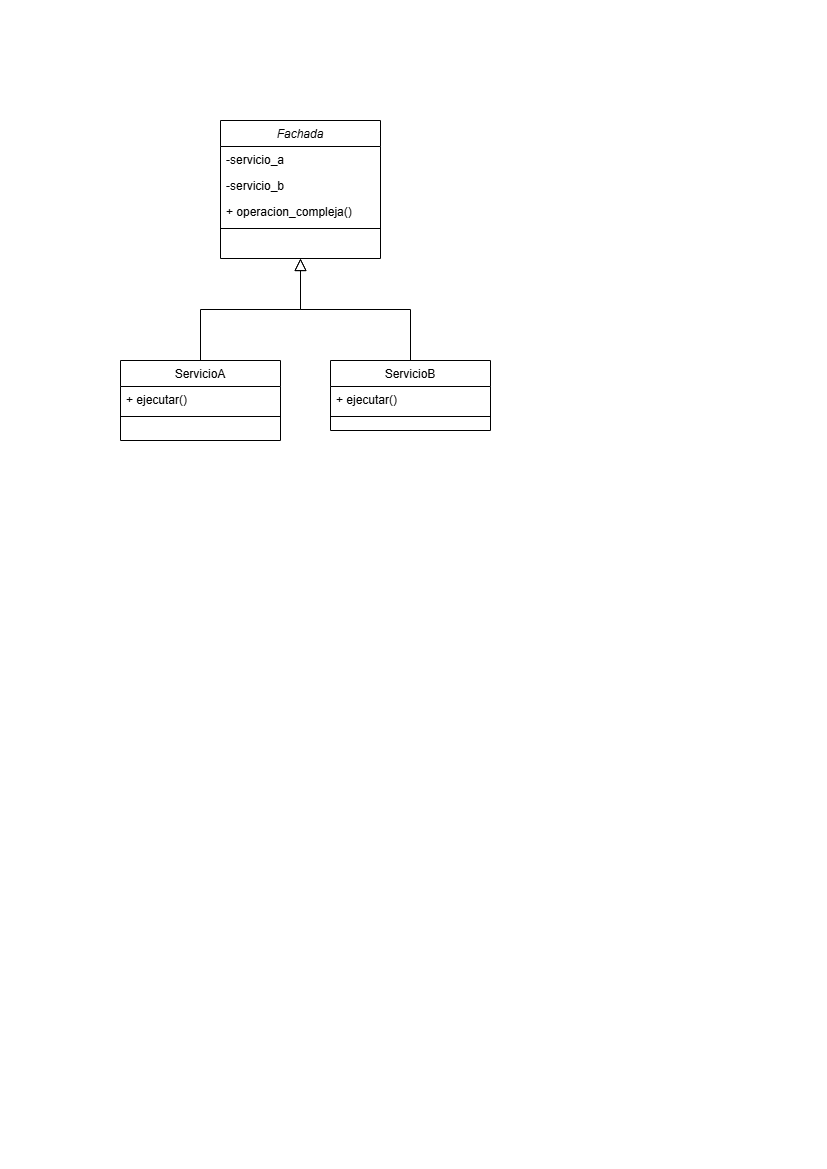

The diagram above was exported from draw.io. Its source (the exported page's mxGraphModel, read from the mxfile embedded in the PNG):
<mxGraphModel dx="1434" dy="786" grid="1" gridSize="10" guides="1" tooltips="1" connect="1" arrows="1" fold="1" page="1" pageScale="1" pageWidth="827" pageHeight="1169" math="0" shadow="0">
  <root>
    <mxCell id="WIyWlLk6GJQsqaUBKTNV-0" />
    <mxCell id="WIyWlLk6GJQsqaUBKTNV-1" parent="WIyWlLk6GJQsqaUBKTNV-0" />
    <mxCell id="zkfFHV4jXpPFQw0GAbJ--0" value="Fachada" style="swimlane;fontStyle=2;align=center;verticalAlign=top;childLayout=stackLayout;horizontal=1;startSize=26;horizontalStack=0;resizeParent=1;resizeLast=0;collapsible=1;marginBottom=0;rounded=0;shadow=0;strokeWidth=1;" parent="WIyWlLk6GJQsqaUBKTNV-1" vertex="1">
      <mxGeometry x="220" y="120" width="160" height="138" as="geometry">
        <mxRectangle x="230" y="140" width="160" height="26" as="alternateBounds" />
      </mxGeometry>
    </mxCell>
    <mxCell id="zkfFHV4jXpPFQw0GAbJ--1" value="-servicio_a" style="text;align=left;verticalAlign=top;spacingLeft=4;spacingRight=4;overflow=hidden;rotatable=0;points=[[0,0.5],[1,0.5]];portConstraint=eastwest;" parent="zkfFHV4jXpPFQw0GAbJ--0" vertex="1">
      <mxGeometry y="26" width="160" height="26" as="geometry" />
    </mxCell>
    <mxCell id="zkfFHV4jXpPFQw0GAbJ--2" value="-servicio_b" style="text;align=left;verticalAlign=top;spacingLeft=4;spacingRight=4;overflow=hidden;rotatable=0;points=[[0,0.5],[1,0.5]];portConstraint=eastwest;rounded=0;shadow=0;html=0;" parent="zkfFHV4jXpPFQw0GAbJ--0" vertex="1">
      <mxGeometry y="52" width="160" height="26" as="geometry" />
    </mxCell>
    <mxCell id="zkfFHV4jXpPFQw0GAbJ--3" value="+ operacion_compleja()" style="text;align=left;verticalAlign=top;spacingLeft=4;spacingRight=4;overflow=hidden;rotatable=0;points=[[0,0.5],[1,0.5]];portConstraint=eastwest;rounded=0;shadow=0;html=0;" parent="zkfFHV4jXpPFQw0GAbJ--0" vertex="1">
      <mxGeometry y="78" width="160" height="26" as="geometry" />
    </mxCell>
    <mxCell id="J9N_fSMt1OCJkWxu4gpu-1" value="" style="line;html=1;strokeWidth=1;align=left;verticalAlign=middle;spacingTop=-1;spacingLeft=3;spacingRight=3;rotatable=0;labelPosition=right;points=[];portConstraint=eastwest;" vertex="1" parent="zkfFHV4jXpPFQw0GAbJ--0">
      <mxGeometry y="104" width="160" height="8" as="geometry" />
    </mxCell>
    <mxCell id="zkfFHV4jXpPFQw0GAbJ--6" value="ServicioA" style="swimlane;fontStyle=0;align=center;verticalAlign=top;childLayout=stackLayout;horizontal=1;startSize=26;horizontalStack=0;resizeParent=1;resizeLast=0;collapsible=1;marginBottom=0;rounded=0;shadow=0;strokeWidth=1;" parent="WIyWlLk6GJQsqaUBKTNV-1" vertex="1">
      <mxGeometry x="120" y="360" width="160" height="80" as="geometry">
        <mxRectangle x="130" y="380" width="160" height="26" as="alternateBounds" />
      </mxGeometry>
    </mxCell>
    <mxCell id="zkfFHV4jXpPFQw0GAbJ--7" value="+ ejecutar()" style="text;align=left;verticalAlign=top;spacingLeft=4;spacingRight=4;overflow=hidden;rotatable=0;points=[[0,0.5],[1,0.5]];portConstraint=eastwest;" parent="zkfFHV4jXpPFQw0GAbJ--6" vertex="1">
      <mxGeometry y="26" width="160" height="26" as="geometry" />
    </mxCell>
    <mxCell id="J9N_fSMt1OCJkWxu4gpu-0" value="" style="line;html=1;strokeWidth=1;align=left;verticalAlign=middle;spacingTop=-1;spacingLeft=3;spacingRight=3;rotatable=0;labelPosition=right;points=[];portConstraint=eastwest;" vertex="1" parent="zkfFHV4jXpPFQw0GAbJ--6">
      <mxGeometry y="52" width="160" height="8" as="geometry" />
    </mxCell>
    <mxCell id="zkfFHV4jXpPFQw0GAbJ--12" value="" style="endArrow=block;endSize=10;endFill=0;shadow=0;strokeWidth=1;rounded=0;curved=0;edgeStyle=elbowEdgeStyle;elbow=vertical;" parent="WIyWlLk6GJQsqaUBKTNV-1" source="zkfFHV4jXpPFQw0GAbJ--6" target="zkfFHV4jXpPFQw0GAbJ--0" edge="1">
      <mxGeometry width="160" relative="1" as="geometry">
        <mxPoint x="200" y="203" as="sourcePoint" />
        <mxPoint x="200" y="203" as="targetPoint" />
      </mxGeometry>
    </mxCell>
    <mxCell id="zkfFHV4jXpPFQw0GAbJ--13" value="ServicioB" style="swimlane;fontStyle=0;align=center;verticalAlign=top;childLayout=stackLayout;horizontal=1;startSize=26;horizontalStack=0;resizeParent=1;resizeLast=0;collapsible=1;marginBottom=0;rounded=0;shadow=0;strokeWidth=1;" parent="WIyWlLk6GJQsqaUBKTNV-1" vertex="1">
      <mxGeometry x="330" y="360" width="160" height="70" as="geometry">
        <mxRectangle x="340" y="380" width="170" height="26" as="alternateBounds" />
      </mxGeometry>
    </mxCell>
    <mxCell id="zkfFHV4jXpPFQw0GAbJ--14" value="+ ejecutar()" style="text;align=left;verticalAlign=top;spacingLeft=4;spacingRight=4;overflow=hidden;rotatable=0;points=[[0,0.5],[1,0.5]];portConstraint=eastwest;" parent="zkfFHV4jXpPFQw0GAbJ--13" vertex="1">
      <mxGeometry y="26" width="160" height="26" as="geometry" />
    </mxCell>
    <mxCell id="zkfFHV4jXpPFQw0GAbJ--15" value="" style="line;html=1;strokeWidth=1;align=left;verticalAlign=middle;spacingTop=-1;spacingLeft=3;spacingRight=3;rotatable=0;labelPosition=right;points=[];portConstraint=eastwest;" parent="zkfFHV4jXpPFQw0GAbJ--13" vertex="1">
      <mxGeometry y="52" width="160" height="8" as="geometry" />
    </mxCell>
    <mxCell id="zkfFHV4jXpPFQw0GAbJ--16" value="" style="endArrow=block;endSize=10;endFill=0;shadow=0;strokeWidth=1;rounded=0;curved=0;edgeStyle=elbowEdgeStyle;elbow=vertical;" parent="WIyWlLk6GJQsqaUBKTNV-1" source="zkfFHV4jXpPFQw0GAbJ--13" target="zkfFHV4jXpPFQw0GAbJ--0" edge="1">
      <mxGeometry width="160" relative="1" as="geometry">
        <mxPoint x="210" y="373" as="sourcePoint" />
        <mxPoint x="310" y="271" as="targetPoint" />
      </mxGeometry>
    </mxCell>
  </root>
</mxGraphModel>